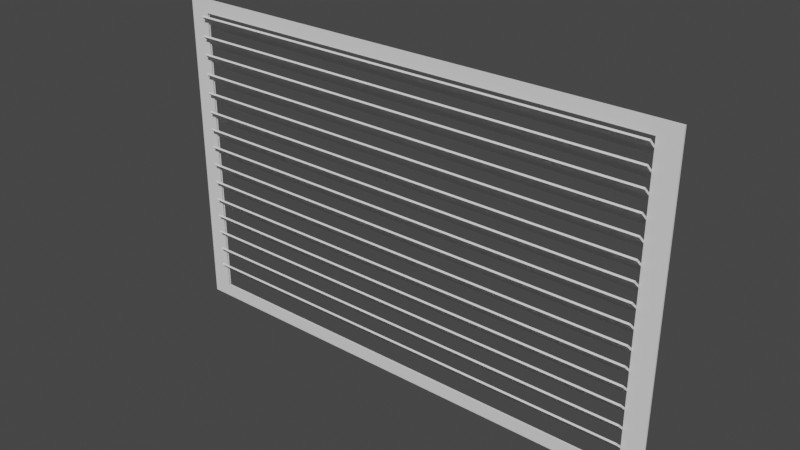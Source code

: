 # Source: window.blend  (saved by Blender 2.81.16; exported with 4.5.12 LTS)
import bpy
from mathutils import Matrix  # noqa: F401  (used for matrix-valued properties, if any)

bpy.ops.wm.read_factory_settings(use_empty=True)
scene = bpy.context.scene
scene.name = 'Scene'

# ---- collections
col_window = bpy.data.collections.new('window'); scene.collection.children.link(col_window)

# ---- world
world_world = bpy.data.worlds.new('World'); scene.world = world_world
world_world.use_nodes = True; world_world.node_tree.nodes.clear()
_N = world_world.node_tree.nodes; _L = world_world.node_tree.links
n0 = _N.new('ShaderNodeOutputWorld'); n0.name = 'World Output'; n0.location = (300, 300)
n1 = _N.new('ShaderNodeBackground'); n1.name = 'Background'; n1.location = (10, 300)
n1.inputs[0].default_value = (0.05088, 0.05088, 0.05088, 1.0)
_L.new(n1.outputs[0], n0.inputs[0])
n0.is_active_output = True
world_world.color = (0.05088, 0.05088, 0.05088)
world_world.use_sun_shadow = False
world_world.sun_shadow_jitter_overblur = 0.0

# ---- meshes
me_cube_024 = bpy.data.meshes.new('Cube.024')
me_cube_024.from_pydata([(-0.9179, -1.0, -0.9179), (-0.9179, -1.0, 0.9179), (-0.9179, 1.0, -0.9179), (-0.9179, 1.0, 0.9179), (0.9179, -1.0, -0.9179), (0.9179, -1.0, 0.9179), (0.9179, 1.0, -0.9179), (0.9179, 1.0, 0.9179), (-1.0, -1.0, -1.0), (-1.0, -1.0, 1.0), (-1.0, 1.0, 1.0), (-1.0, 1.0, -1.0), (1.0, 1.0, -1.0), (1.0, 1.0, 1.0), (1.0, -1.0, 1.0), (1.0, -1.0, -1.0)], [], [(8, 9, 10, 11), (12, 13, 14, 15), (11, 12, 15, 8), (13, 10, 9, 14), (0, 1, 9, 8), (3, 2, 11, 10), (2, 6, 12, 11), (7, 3, 10, 13), (6, 7, 13, 12), (5, 4, 15, 14), (4, 0, 8, 15), (1, 5, 14, 9)])
_uv = me_cube_024.uv_layers.new(name='UVMap')
_uv.uv.foreach_set('vector', [0.375, 0.0, 0.625, 0.0, 0.625, 0.25, 0.375, 0.25, 0.375, 0.5, 0.625, 0.5, 0.625, 0.75, 0.375, 0.75, 0.125, 0.5, 0.375, 0.5, 0.375, 0.75, 0.125, 0.75, 0.625, 0.5, 0.875, 0.5, 0.875, 0.75, 0.625, 0.75, 0.3853, 0.9897, 0.6147, 0.9897, 0.625, 1.0, 0.375, 1.0, 0.6147, 0.2603, 0.3853, 0.2603, 0.375, 0.25, 0.625, 0.25, 0.3853, 0.2603, 0.3853, 0.4897, 0.375, 0.5, 0.375, 0.25, 0.6147, 0.4897, 0.6147, 0.2603, 0.625, 0.25, 0.625, 0.5, 0.3853, 0.4897, 0.6147, 0.4897, 0.625, 0.5, 0.375, 0.5, 0.6147, 0.7603, 0.3853, 0.7603, 0.375, 0.75, 0.625, 0.75, 0.3853, 0.7603, 0.3853, 0.9897, 0.375, 1.0, 0.375, 0.75, 0.6147, 0.9897, 0.6147, 0.7603, 0.625, 0.75, 0.625, 1.0])
me_cube_024.use_remesh_fix_poles = True
me_cube_024.use_remesh_preserve_attributes = False
me_cube_024.use_mirror_vertex_groups = False
me_cube_024.update()
me_cube_025 = bpy.data.meshes.new('Cube.025')
me_cube_025.from_pydata([(-1.0, -1.0, -1.0), (-1.0, -1.0, 1.0), (-1.0, 1.0, -1.0), (-1.0, 1.0, 1.0), (1.0, -1.0, -1.0), (1.0, -1.0, 1.0), (1.0, 1.0, -1.0), (1.0, 1.0, 1.0)], [], [(0, 1, 3, 2), (2, 3, 7, 6), (6, 7, 5, 4), (4, 5, 1, 0), (2, 6, 4, 0), (7, 3, 1, 5)])
_uv = me_cube_025.uv_layers.new(name='UVMap')
_uv.uv.foreach_set('vector', [0.375, 0.0, 0.625, 0.0, 0.625, 0.25, 0.375, 0.25, 0.375, 0.25, 0.625, 0.25, 0.625, 0.5, 0.375, 0.5, 0.375, 0.5, 0.625, 0.5, 0.625, 0.75, 0.375, 0.75, 0.375, 0.75, 0.625, 0.75, 0.625, 1.0, 0.375, 1.0, 0.125, 0.5, 0.375, 0.5, 0.375, 0.75, 0.125, 0.75, 0.625, 0.5, 0.875, 0.5, 0.875, 0.75, 0.625, 0.75])
me_cube_025.use_remesh_fix_poles = True
me_cube_025.use_remesh_preserve_attributes = False
me_cube_025.use_mirror_vertex_groups = False
me_cube_025.update()
me_cube_027 = bpy.data.meshes.new('Cube.027')
me_cube_027.from_pydata([(-1.0, -1.0, -1.0), (-1.0, -1.0, 1.0), (-1.0, 1.0, -1.0), (-1.0, 1.0, 1.0), (1.0, -1.0, -1.0), (1.0, -1.0, 1.0), (1.0, 1.0, -1.0), (1.0, 1.0, 1.0)], [], [(0, 1, 3, 2), (2, 3, 7, 6), (6, 7, 5, 4), (4, 5, 1, 0), (2, 6, 4, 0), (7, 3, 1, 5)])
_uv = me_cube_027.uv_layers.new(name='UVMap')
_uv.uv.foreach_set('vector', [0.375, 0.0, 0.625, 0.0, 0.625, 0.25, 0.375, 0.25, 0.375, 0.25, 0.625, 0.25, 0.625, 0.5, 0.375, 0.5, 0.375, 0.5, 0.625, 0.5, 0.625, 0.75, 0.375, 0.75, 0.375, 0.75, 0.625, 0.75, 0.625, 1.0, 0.375, 1.0, 0.125, 0.5, 0.375, 0.5, 0.375, 0.75, 0.125, 0.75, 0.625, 0.5, 0.875, 0.5, 0.875, 0.75, 0.625, 0.75])
me_cube_027.use_remesh_fix_poles = True
me_cube_027.use_remesh_preserve_attributes = False
me_cube_027.use_mirror_vertex_groups = False
me_cube_027.update()
me_cube_028 = bpy.data.meshes.new('Cube.028')
me_cube_028.from_pydata([(-1.0, -1.0, -1.0), (-1.0, -1.0, 1.0), (-1.0, 1.0, -1.0), (-1.0, 1.0, 1.0), (1.0, -1.0, -1.0), (1.0, -1.0, 1.0), (1.0, 1.0, -1.0), (1.0, 1.0, 1.0)], [], [(0, 1, 3, 2), (2, 3, 7, 6), (6, 7, 5, 4), (4, 5, 1, 0), (2, 6, 4, 0), (7, 3, 1, 5)])
_uv = me_cube_028.uv_layers.new(name='UVMap')
_uv.uv.foreach_set('vector', [0.375, 0.0, 0.625, 0.0, 0.625, 0.25, 0.375, 0.25, 0.375, 0.25, 0.625, 0.25, 0.625, 0.5, 0.375, 0.5, 0.375, 0.5, 0.625, 0.5, 0.625, 0.75, 0.375, 0.75, 0.375, 0.75, 0.625, 0.75, 0.625, 1.0, 0.375, 1.0, 0.125, 0.5, 0.375, 0.5, 0.375, 0.75, 0.125, 0.75, 0.625, 0.5, 0.875, 0.5, 0.875, 0.75, 0.625, 0.75])
me_cube_028.use_remesh_fix_poles = True
me_cube_028.use_remesh_preserve_attributes = False
me_cube_028.use_mirror_vertex_groups = False
me_cube_028.update()
me_cube_029 = bpy.data.meshes.new('Cube.029')
me_cube_029.from_pydata([(-1.0, -1.0, -1.0), (-1.0, -1.0, 1.0), (-1.0, 1.0, -1.0), (-1.0, 1.0, 1.0), (1.0, -1.0, -1.0), (1.0, -1.0, 1.0), (1.0, 1.0, -1.0), (1.0, 1.0, 1.0)], [], [(0, 1, 3, 2), (2, 3, 7, 6), (6, 7, 5, 4), (4, 5, 1, 0), (2, 6, 4, 0), (7, 3, 1, 5)])
_uv = me_cube_029.uv_layers.new(name='UVMap')
_uv.uv.foreach_set('vector', [0.375, 0.0, 0.625, 0.0, 0.625, 0.25, 0.375, 0.25, 0.375, 0.25, 0.625, 0.25, 0.625, 0.5, 0.375, 0.5, 0.375, 0.5, 0.625, 0.5, 0.625, 0.75, 0.375, 0.75, 0.375, 0.75, 0.625, 0.75, 0.625, 1.0, 0.375, 1.0, 0.125, 0.5, 0.375, 0.5, 0.375, 0.75, 0.125, 0.75, 0.625, 0.5, 0.875, 0.5, 0.875, 0.75, 0.625, 0.75])
me_cube_029.use_remesh_fix_poles = True
me_cube_029.use_remesh_preserve_attributes = False
me_cube_029.use_mirror_vertex_groups = False
me_cube_029.update()
me_cube_030 = bpy.data.meshes.new('Cube.030')
me_cube_030.from_pydata([(-1.0, -1.0, -1.0), (-1.0, -1.0, 1.0), (-1.0, 1.0, -1.0), (-1.0, 1.0, 1.0), (1.0, -1.0, -1.0), (1.0, -1.0, 1.0), (1.0, 1.0, -1.0), (1.0, 1.0, 1.0)], [], [(0, 1, 3, 2), (2, 3, 7, 6), (6, 7, 5, 4), (4, 5, 1, 0), (2, 6, 4, 0), (7, 3, 1, 5)])
_uv = me_cube_030.uv_layers.new(name='UVMap')
_uv.uv.foreach_set('vector', [0.375, 0.0, 0.625, 0.0, 0.625, 0.25, 0.375, 0.25, 0.375, 0.25, 0.625, 0.25, 0.625, 0.5, 0.375, 0.5, 0.375, 0.5, 0.625, 0.5, 0.625, 0.75, 0.375, 0.75, 0.375, 0.75, 0.625, 0.75, 0.625, 1.0, 0.375, 1.0, 0.125, 0.5, 0.375, 0.5, 0.375, 0.75, 0.125, 0.75, 0.625, 0.5, 0.875, 0.5, 0.875, 0.75, 0.625, 0.75])
me_cube_030.use_remesh_fix_poles = True
me_cube_030.use_remesh_preserve_attributes = False
me_cube_030.use_mirror_vertex_groups = False
me_cube_030.update()
me_cube_031 = bpy.data.meshes.new('Cube.031')
me_cube_031.from_pydata([(-1.0, -1.0, -1.0), (-1.0, -1.0, 1.0), (-1.0, 1.0, -1.0), (-1.0, 1.0, 1.0), (1.0, -1.0, -1.0), (1.0, -1.0, 1.0), (1.0, 1.0, -1.0), (1.0, 1.0, 1.0)], [], [(0, 1, 3, 2), (2, 3, 7, 6), (6, 7, 5, 4), (4, 5, 1, 0), (2, 6, 4, 0), (7, 3, 1, 5)])
_uv = me_cube_031.uv_layers.new(name='UVMap')
_uv.uv.foreach_set('vector', [0.375, 0.0, 0.625, 0.0, 0.625, 0.25, 0.375, 0.25, 0.375, 0.25, 0.625, 0.25, 0.625, 0.5, 0.375, 0.5, 0.375, 0.5, 0.625, 0.5, 0.625, 0.75, 0.375, 0.75, 0.375, 0.75, 0.625, 0.75, 0.625, 1.0, 0.375, 1.0, 0.125, 0.5, 0.375, 0.5, 0.375, 0.75, 0.125, 0.75, 0.625, 0.5, 0.875, 0.5, 0.875, 0.75, 0.625, 0.75])
me_cube_031.use_remesh_fix_poles = True
me_cube_031.use_remesh_preserve_attributes = False
me_cube_031.use_mirror_vertex_groups = False
me_cube_031.update()
me_cube_032 = bpy.data.meshes.new('Cube.032')
me_cube_032.from_pydata([(-1.0, -1.0, -1.0), (-1.0, -1.0, 1.0), (-1.0, 1.0, -1.0), (-1.0, 1.0, 1.0), (1.0, -1.0, -1.0), (1.0, -1.0, 1.0), (1.0, 1.0, -1.0), (1.0, 1.0, 1.0)], [], [(0, 1, 3, 2), (2, 3, 7, 6), (6, 7, 5, 4), (4, 5, 1, 0), (2, 6, 4, 0), (7, 3, 1, 5)])
_uv = me_cube_032.uv_layers.new(name='UVMap')
_uv.uv.foreach_set('vector', [0.375, 0.0, 0.625, 0.0, 0.625, 0.25, 0.375, 0.25, 0.375, 0.25, 0.625, 0.25, 0.625, 0.5, 0.375, 0.5, 0.375, 0.5, 0.625, 0.5, 0.625, 0.75, 0.375, 0.75, 0.375, 0.75, 0.625, 0.75, 0.625, 1.0, 0.375, 1.0, 0.125, 0.5, 0.375, 0.5, 0.375, 0.75, 0.125, 0.75, 0.625, 0.5, 0.875, 0.5, 0.875, 0.75, 0.625, 0.75])
me_cube_032.use_remesh_fix_poles = True
me_cube_032.use_remesh_preserve_attributes = False
me_cube_032.use_mirror_vertex_groups = False
me_cube_032.update()
me_cube_033 = bpy.data.meshes.new('Cube.033')
me_cube_033.from_pydata([(-1.0, -1.0, -1.0), (-1.0, -1.0, 1.0), (-1.0, 1.0, -1.0), (-1.0, 1.0, 1.0), (1.0, -1.0, -1.0), (1.0, -1.0, 1.0), (1.0, 1.0, -1.0), (1.0, 1.0, 1.0)], [], [(0, 1, 3, 2), (2, 3, 7, 6), (6, 7, 5, 4), (4, 5, 1, 0), (2, 6, 4, 0), (7, 3, 1, 5)])
_uv = me_cube_033.uv_layers.new(name='UVMap')
_uv.uv.foreach_set('vector', [0.375, 0.0, 0.625, 0.0, 0.625, 0.25, 0.375, 0.25, 0.375, 0.25, 0.625, 0.25, 0.625, 0.5, 0.375, 0.5, 0.375, 0.5, 0.625, 0.5, 0.625, 0.75, 0.375, 0.75, 0.375, 0.75, 0.625, 0.75, 0.625, 1.0, 0.375, 1.0, 0.125, 0.5, 0.375, 0.5, 0.375, 0.75, 0.125, 0.75, 0.625, 0.5, 0.875, 0.5, 0.875, 0.75, 0.625, 0.75])
me_cube_033.use_remesh_fix_poles = True
me_cube_033.use_remesh_preserve_attributes = False
me_cube_033.use_mirror_vertex_groups = False
me_cube_033.update()
me_cube_034 = bpy.data.meshes.new('Cube.034')
me_cube_034.from_pydata([(-1.0, -1.0, -1.0), (-1.0, -1.0, 1.0), (-1.0, 1.0, -1.0), (-1.0, 1.0, 1.0), (1.0, -1.0, -1.0), (1.0, -1.0, 1.0), (1.0, 1.0, -1.0), (1.0, 1.0, 1.0)], [], [(0, 1, 3, 2), (2, 3, 7, 6), (6, 7, 5, 4), (4, 5, 1, 0), (2, 6, 4, 0), (7, 3, 1, 5)])
_uv = me_cube_034.uv_layers.new(name='UVMap')
_uv.uv.foreach_set('vector', [0.375, 0.0, 0.625, 0.0, 0.625, 0.25, 0.375, 0.25, 0.375, 0.25, 0.625, 0.25, 0.625, 0.5, 0.375, 0.5, 0.375, 0.5, 0.625, 0.5, 0.625, 0.75, 0.375, 0.75, 0.375, 0.75, 0.625, 0.75, 0.625, 1.0, 0.375, 1.0, 0.125, 0.5, 0.375, 0.5, 0.375, 0.75, 0.125, 0.75, 0.625, 0.5, 0.875, 0.5, 0.875, 0.75, 0.625, 0.75])
me_cube_034.use_remesh_fix_poles = True
me_cube_034.use_remesh_preserve_attributes = False
me_cube_034.use_mirror_vertex_groups = False
me_cube_034.update()
me_cube_035 = bpy.data.meshes.new('Cube.035')
me_cube_035.from_pydata([(-1.0, -1.0, -1.0), (-1.0, -1.0, 1.0), (-1.0, 1.0, -1.0), (-1.0, 1.0, 1.0), (1.0, -1.0, -1.0), (1.0, -1.0, 1.0), (1.0, 1.0, -1.0), (1.0, 1.0, 1.0)], [], [(0, 1, 3, 2), (2, 3, 7, 6), (6, 7, 5, 4), (4, 5, 1, 0), (2, 6, 4, 0), (7, 3, 1, 5)])
_uv = me_cube_035.uv_layers.new(name='UVMap')
_uv.uv.foreach_set('vector', [0.375, 0.0, 0.625, 0.0, 0.625, 0.25, 0.375, 0.25, 0.375, 0.25, 0.625, 0.25, 0.625, 0.5, 0.375, 0.5, 0.375, 0.5, 0.625, 0.5, 0.625, 0.75, 0.375, 0.75, 0.375, 0.75, 0.625, 0.75, 0.625, 1.0, 0.375, 1.0, 0.125, 0.5, 0.375, 0.5, 0.375, 0.75, 0.125, 0.75, 0.625, 0.5, 0.875, 0.5, 0.875, 0.75, 0.625, 0.75])
me_cube_035.use_remesh_fix_poles = True
me_cube_035.use_remesh_preserve_attributes = False
me_cube_035.use_mirror_vertex_groups = False
me_cube_035.update()
me_cube_036 = bpy.data.meshes.new('Cube.036')
me_cube_036.from_pydata([(-1.0, -1.0, -1.0), (-1.0, -1.0, 1.0), (-1.0, 1.0, -1.0), (-1.0, 1.0, 1.0), (1.0, -1.0, -1.0), (1.0, -1.0, 1.0), (1.0, 1.0, -1.0), (1.0, 1.0, 1.0)], [], [(0, 1, 3, 2), (2, 3, 7, 6), (6, 7, 5, 4), (4, 5, 1, 0), (2, 6, 4, 0), (7, 3, 1, 5)])
_uv = me_cube_036.uv_layers.new(name='UVMap')
_uv.uv.foreach_set('vector', [0.375, 0.0, 0.625, 0.0, 0.625, 0.25, 0.375, 0.25, 0.375, 0.25, 0.625, 0.25, 0.625, 0.5, 0.375, 0.5, 0.375, 0.5, 0.625, 0.5, 0.625, 0.75, 0.375, 0.75, 0.375, 0.75, 0.625, 0.75, 0.625, 1.0, 0.375, 1.0, 0.125, 0.5, 0.375, 0.5, 0.375, 0.75, 0.125, 0.75, 0.625, 0.5, 0.875, 0.5, 0.875, 0.75, 0.625, 0.75])
me_cube_036.use_remesh_fix_poles = True
me_cube_036.use_remesh_preserve_attributes = False
me_cube_036.use_mirror_vertex_groups = False
me_cube_036.update()
me_cube_037 = bpy.data.meshes.new('Cube.037')
me_cube_037.from_pydata([(-1.0, -1.0, -1.0), (-1.0, -1.0, 1.0), (-1.0, 1.0, -1.0), (-1.0, 1.0, 1.0), (1.0, -1.0, -1.0), (1.0, -1.0, 1.0), (1.0, 1.0, -1.0), (1.0, 1.0, 1.0)], [], [(0, 1, 3, 2), (2, 3, 7, 6), (6, 7, 5, 4), (4, 5, 1, 0), (2, 6, 4, 0), (7, 3, 1, 5)])
_uv = me_cube_037.uv_layers.new(name='UVMap')
_uv.uv.foreach_set('vector', [0.375, 0.0, 0.625, 0.0, 0.625, 0.25, 0.375, 0.25, 0.375, 0.25, 0.625, 0.25, 0.625, 0.5, 0.375, 0.5, 0.375, 0.5, 0.625, 0.5, 0.625, 0.75, 0.375, 0.75, 0.375, 0.75, 0.625, 0.75, 0.625, 1.0, 0.375, 1.0, 0.125, 0.5, 0.375, 0.5, 0.375, 0.75, 0.125, 0.75, 0.625, 0.5, 0.875, 0.5, 0.875, 0.75, 0.625, 0.75])
me_cube_037.use_remesh_fix_poles = True
me_cube_037.use_remesh_preserve_attributes = False
me_cube_037.use_mirror_vertex_groups = False
me_cube_037.update()
me_cube_038 = bpy.data.meshes.new('Cube.038')
me_cube_038.from_pydata([(-1.0, -1.0, -1.0), (-1.0, -1.0, 1.0), (-1.0, 1.0, -1.0), (-1.0, 1.0, 1.0), (1.0, -1.0, -1.0), (1.0, -1.0, 1.0), (1.0, 1.0, -1.0), (1.0, 1.0, 1.0)], [], [(0, 1, 3, 2), (2, 3, 7, 6), (6, 7, 5, 4), (4, 5, 1, 0), (2, 6, 4, 0), (7, 3, 1, 5)])
_uv = me_cube_038.uv_layers.new(name='UVMap')
_uv.uv.foreach_set('vector', [0.375, 0.0, 0.625, 0.0, 0.625, 0.25, 0.375, 0.25, 0.375, 0.25, 0.625, 0.25, 0.625, 0.5, 0.375, 0.5, 0.375, 0.5, 0.625, 0.5, 0.625, 0.75, 0.375, 0.75, 0.375, 0.75, 0.625, 0.75, 0.625, 1.0, 0.375, 1.0, 0.125, 0.5, 0.375, 0.5, 0.375, 0.75, 0.125, 0.75, 0.625, 0.5, 0.875, 0.5, 0.875, 0.75, 0.625, 0.75])
me_cube_038.use_remesh_fix_poles = True
me_cube_038.use_remesh_preserve_attributes = False
me_cube_038.use_mirror_vertex_groups = False
me_cube_038.update()
me_cube_039 = bpy.data.meshes.new('Cube.039')
me_cube_039.from_pydata([(-1.0, -1.0, -1.0), (-1.0, -1.0, 1.0), (-1.0, 1.0, -1.0), (-1.0, 1.0, 1.0), (1.0, -1.0, -1.0), (1.0, -1.0, 1.0), (1.0, 1.0, -1.0), (1.0, 1.0, 1.0)], [], [(0, 1, 3, 2), (2, 3, 7, 6), (6, 7, 5, 4), (4, 5, 1, 0), (2, 6, 4, 0), (7, 3, 1, 5)])
_uv = me_cube_039.uv_layers.new(name='UVMap')
_uv.uv.foreach_set('vector', [0.375, 0.0, 0.625, 0.0, 0.625, 0.25, 0.375, 0.25, 0.375, 0.25, 0.625, 0.25, 0.625, 0.5, 0.375, 0.5, 0.375, 0.5, 0.625, 0.5, 0.625, 0.75, 0.375, 0.75, 0.375, 0.75, 0.625, 0.75, 0.625, 1.0, 0.375, 1.0, 0.125, 0.5, 0.375, 0.5, 0.375, 0.75, 0.125, 0.75, 0.625, 0.5, 0.875, 0.5, 0.875, 0.75, 0.625, 0.75])
me_cube_039.use_remesh_fix_poles = True
me_cube_039.use_remesh_preserve_attributes = False
me_cube_039.use_mirror_vertex_groups = False
me_cube_039.update()
me_cube_040 = bpy.data.meshes.new('Cube.040')
me_cube_040.from_pydata([(-1.0, -1.0, -1.0), (-1.0, -1.0, 1.0), (-1.0, 1.0, -1.0), (-1.0, 1.0, 1.0), (1.0, -1.0, -1.0), (1.0, -1.0, 1.0), (1.0, 1.0, -1.0), (1.0, 1.0, 1.0)], [], [(0, 1, 3, 2), (2, 3, 7, 6), (6, 7, 5, 4), (4, 5, 1, 0), (2, 6, 4, 0), (7, 3, 1, 5)])
_uv = me_cube_040.uv_layers.new(name='UVMap')
_uv.uv.foreach_set('vector', [0.375, 0.0, 0.625, 0.0, 0.625, 0.25, 0.375, 0.25, 0.375, 0.25, 0.625, 0.25, 0.625, 0.5, 0.375, 0.5, 0.375, 0.5, 0.625, 0.5, 0.625, 0.75, 0.375, 0.75, 0.375, 0.75, 0.625, 0.75, 0.625, 1.0, 0.375, 1.0, 0.125, 0.5, 0.375, 0.5, 0.375, 0.75, 0.125, 0.75, 0.625, 0.5, 0.875, 0.5, 0.875, 0.75, 0.625, 0.75])
me_cube_040.use_remesh_fix_poles = True
me_cube_040.use_remesh_preserve_attributes = False
me_cube_040.use_mirror_vertex_groups = False
me_cube_040.update()

# ---- objects
ob_cube_005 = bpy.data.objects.new('Cube.005', me_cube_024)
ob_cube_006 = bpy.data.objects.new('Cube.006', me_cube_025)
ob_cube_007 = bpy.data.objects.new('Cube.007', me_cube_027)
ob_cube_008 = bpy.data.objects.new('Cube.008', me_cube_028)
ob_cube_009 = bpy.data.objects.new('Cube.009', me_cube_029)
ob_cube_010 = bpy.data.objects.new('Cube.010', me_cube_030)
ob_cube_011 = bpy.data.objects.new('Cube.011', me_cube_031)
ob_cube_012 = bpy.data.objects.new('Cube.012', me_cube_032)
ob_cube_013 = bpy.data.objects.new('Cube.013', me_cube_033)
ob_cube_014 = bpy.data.objects.new('Cube.014', me_cube_034)
ob_cube_015 = bpy.data.objects.new('Cube.015', me_cube_035)
ob_cube_016 = bpy.data.objects.new('Cube.016', me_cube_036)
ob_cube_017 = bpy.data.objects.new('Cube.017', me_cube_037)
ob_cube_018 = bpy.data.objects.new('Cube.018', me_cube_038)
ob_cube_019 = bpy.data.objects.new('Cube.019', me_cube_039)
ob_cube_020 = bpy.data.objects.new('Cube.020', me_cube_040)

# ---- transforms, parenting, visibility, modifiers, constraints
ob_cube_005.location = (20.51, -15.51, 17.2)
ob_cube_005.scale = (13.46, 0.05066, 8.475)
ob_cube_005.lineart.crease_threshold = 0.0
ob_cube_006.location = (20.51, -15.49, 24.49)
ob_cube_006.rotation_euler = (0.7941, -0.0, 0.0)
ob_cube_006.scale = (12.34, 0.04646, 0.6146)
ob_cube_006.lineart.crease_threshold = 0.0
ob_cube_007.location = (20.51, -15.49, 23.48)
ob_cube_007.rotation_euler = (0.7941, -0.0, 0.0)
ob_cube_007.scale = (12.34, 0.04646, 0.6146)
ob_cube_007.lineart.crease_threshold = 0.0
ob_cube_008.location = (20.51, -15.49, 22.53)
ob_cube_008.rotation_euler = (0.7941, -0.0, 0.0)
ob_cube_008.scale = (12.34, 0.04646, 0.6146)
ob_cube_008.lineart.crease_threshold = 0.0
ob_cube_009.location = (20.51, -15.49, 21.5)
ob_cube_009.rotation_euler = (0.7941, -0.0, 0.0)
ob_cube_009.scale = (12.34, 0.04646, 0.6146)
ob_cube_009.lineart.crease_threshold = 0.0
ob_cube_010.location = (20.51, -15.49, 20.49)
ob_cube_010.rotation_euler = (0.7941, -0.0, 0.0)
ob_cube_010.scale = (12.34, 0.04646, 0.6146)
ob_cube_010.lineart.crease_threshold = 0.0
ob_cube_011.location = (20.51, -15.49, 19.46)
ob_cube_011.rotation_euler = (0.7941, -0.0, 0.0)
ob_cube_011.scale = (12.34, 0.04646, 0.6146)
ob_cube_011.lineart.crease_threshold = 0.0
ob_cube_012.location = (20.51, -15.49, 18.49)
ob_cube_012.rotation_euler = (0.7941, -0.0, 0.0)
ob_cube_012.scale = (12.34, 0.04646, 0.6146)
ob_cube_012.lineart.crease_threshold = 0.0
ob_cube_013.location = (20.51, -15.49, 17.51)
ob_cube_013.rotation_euler = (0.7941, -0.0, 0.0)
ob_cube_013.scale = (12.34, 0.04646, 0.6146)
ob_cube_013.lineart.crease_threshold = 0.0
ob_cube_014.location = (20.51, -15.49, 16.52)
ob_cube_014.rotation_euler = (0.7941, -0.0, 0.0)
ob_cube_014.scale = (12.34, 0.04646, 0.6146)
ob_cube_014.lineart.crease_threshold = 0.0
ob_cube_015.location = (20.51, -15.49, 15.5)
ob_cube_015.rotation_euler = (0.7941, -0.0, 0.0)
ob_cube_015.scale = (12.34, 0.04646, 0.6146)
ob_cube_015.lineart.crease_threshold = 0.0
ob_cube_016.location = (20.51, -15.49, 14.48)
ob_cube_016.rotation_euler = (0.7941, -0.0, 0.0)
ob_cube_016.scale = (12.34, 0.04646, 0.6146)
ob_cube_016.lineart.crease_threshold = 0.0
ob_cube_017.location = (20.51, -15.49, 13.5)
ob_cube_017.rotation_euler = (0.7941, -0.0, 0.0)
ob_cube_017.scale = (12.34, 0.04646, 0.6146)
ob_cube_017.lineart.crease_threshold = 0.0
ob_cube_018.location = (20.51, -15.49, 12.53)
ob_cube_018.rotation_euler = (0.7941, -0.0, 0.0)
ob_cube_018.scale = (12.34, 0.04646, 0.6146)
ob_cube_018.lineart.crease_threshold = 0.0
ob_cube_019.location = (20.51, -15.49, 11.51)
ob_cube_019.rotation_euler = (0.7941, -0.0, 0.0)
ob_cube_019.scale = (12.34, 0.04646, 0.6146)
ob_cube_019.lineart.crease_threshold = 0.0
ob_cube_020.location = (20.51, -15.49, 10.52)
ob_cube_020.rotation_euler = (0.7941, -0.0, 0.0)
ob_cube_020.scale = (12.34, 0.04646, 0.6146)
ob_cube_020.lineart.crease_threshold = 0.0

# ---- collection membership
col_window.objects.link(ob_cube_005)
col_window.objects.link(ob_cube_006)
col_window.objects.link(ob_cube_007)
col_window.objects.link(ob_cube_008)
col_window.objects.link(ob_cube_009)
col_window.objects.link(ob_cube_010)
col_window.objects.link(ob_cube_011)
col_window.objects.link(ob_cube_012)
col_window.objects.link(ob_cube_013)
col_window.objects.link(ob_cube_014)
col_window.objects.link(ob_cube_015)
col_window.objects.link(ob_cube_016)
col_window.objects.link(ob_cube_017)
col_window.objects.link(ob_cube_018)
col_window.objects.link(ob_cube_019)
col_window.objects.link(ob_cube_020)

# ---- scene / render settings (as saved in the file)
scene.frame_start = 1; scene.frame_end = 250; scene.frame_set(1)
scene.render.engine = 'BLENDER_EEVEE_NEXT'
scene.cycles.use_denoising = False
scene.cycles.samples = 128
scene.cycles.sampling_pattern = 'TABULATED_SOBOL'
scene.cycles.use_adaptive_sampling = False
scene.cycles.use_light_tree = False
scene.view_settings.view_transform = 'Filmic'
bpy.context.view_layer.update()

# ---- added for rendering (the .blend has no active camera and no usable light): camera, sun
cam_auto = bpy.data.cameras.new('AutoCamera')
cam_auto.lens = 50.0
cam_auto.sensor_width = 36.0
cam_auto.clip_end = 1000.0
ob_auto_camera = bpy.data.objects.new('AutoCamera', cam_auto)
scene.collection.objects.link(ob_auto_camera)
ob_auto_camera.location = (49.9538, -50.8238, 40.7568)
ob_auto_camera.rotation_euler = (1.09748, -7.21219e-08, 0.694738)
scene.camera = ob_auto_camera
light_auto_sun = bpy.data.lights.new('AutoSun', 'SUN')
light_auto_sun.energy = 3.0
light_auto_sun.angle = 0.0523599
ob_auto_sun = bpy.data.objects.new('AutoSun', light_auto_sun)
scene.collection.objects.link(ob_auto_sun)
ob_auto_sun.rotation_euler = (0.872665, 0.174533, 0.523599)
bpy.context.view_layer.update()
